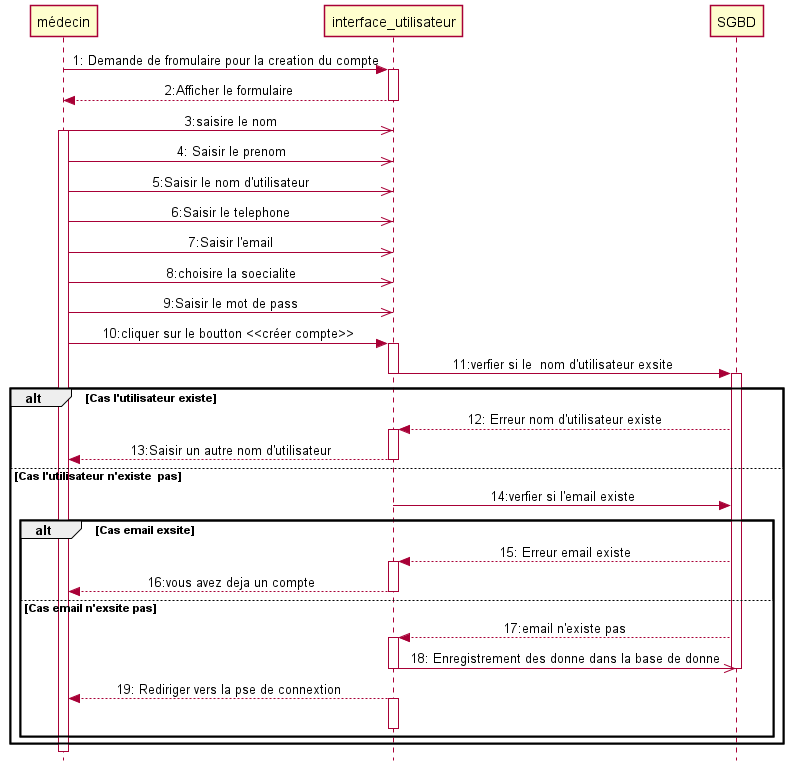

The diagram above was rendered by PlantUML. Its source (embedded in the PNG):
@startuml cree_compte
    skinparam style strictuml
    skinparam SequenceMessageAlignment center
    médecin -> interface_utilisateur :1: Demande de fromulaire pour la creation du compte
    activate interface_utilisateur
    interface_utilisateur -->médecin: 2:Afficher le formulaire
    deactivate interface_utilisateur
    médecin ->> interface_utilisateur :  3:saisire le nom
    activate médecin
    médecin ->> interface_utilisateur :4: Saisir le prenom
    médecin ->> interface_utilisateur : 5:Saisir le nom d'utilisateur
    médecin ->> interface_utilisateur : 6:Saisir le telephone
    médecin ->> interface_utilisateur : 7:Saisir l'email
    médecin ->> interface_utilisateur : 8:choisire la soecialite
    médecin ->> interface_utilisateur : 9:Saisir le mot de pass
    médecin -> interface_utilisateur : 10:cliquer sur le boutton <<créer compte>>
    activate interface_utilisateur
    interface_utilisateur -> SGBD : 11:verfier si le  nom d'utilisateur exsite
    deactivate interface_utilisateur
    activate SGBD
    alt Cas l'utilisateur existe 
        SGBD --> interface_utilisateur :12: Erreur nom d'utilisateur existe
        activate interface_utilisateur
        interface_utilisateur --> médecin : 13:Saisir un autre nom d'utilisateur
        
        deactivate interface_utilisateur
    else  Cas l'utilisateur n'existe  pas
        interface_utilisateur -> SGBD : 14:verfier si l'email existe
        alt  Cas email exsite
            SGBD --> interface_utilisateur :15: Erreur email existe
            activate interface_utilisateur
            interface_utilisateur --> médecin : 16:vous avez deja un compte
            deactivate interface_utilisateur
        else Cas email n'exsite pas
            SGBD --> interface_utilisateur :17:email n'existe pas
            activate interface_utilisateur
            interface_utilisateur ->> SGBD :18: Enregistrement des donne dans la base de donne
            deactivate SGBD
            deactivate interface_utilisateur
            interface_utilisateur --> médecin :19: Rediriger vers la pse de connextion
            activate interface_utilisateur
            deactivate interface_utilisateur
        end
        
    end 
@enduml